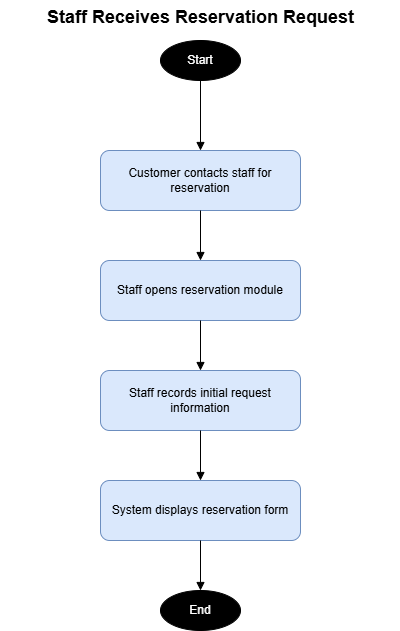

The diagram above was exported from draw.io. Its source (the exported page's mxGraphModel, read from the mxfile embedded in the PNG):
<mxGraphModel dx="1094" dy="631" grid="1" gridSize="10" guides="1" tooltips="1" connect="1" arrows="1" fold="1" page="1" pageScale="1" pageWidth="827" pageHeight="1169" math="0" shadow="0">
  <root>
    <mxCell id="0" />
    <mxCell id="1" parent="0" />
    <mxCell id="YnMHBEGhRlJFU04FSxoX-2" parent="1" style="text;html=1;strokeColor=none;fillColor=none;fontSize=18;fontStyle=1;align=center;" value="Staff Receives Reservation Request" vertex="1">
      <mxGeometry height="30" width="400" x="225" y="20" as="geometry" />
    </mxCell>
    <mxCell id="YnMHBEGhRlJFU04FSxoX-3" parent="1" style="ellipse;whiteSpace=wrap;html=1;aspect=fixed;fillColor=#000000;fontColor=#ffffff;strokeColor=#000000;" value="Start" vertex="1">
      <mxGeometry height="40" width="80" x="385" y="60" as="geometry" />
    </mxCell>
    <mxCell id="YnMHBEGhRlJFU04FSxoX-4" parent="1" style="rounded=1;whiteSpace=wrap;html=1;fillColor=#dae8fc;strokeColor=#6c8ebf;" value="Customer contacts staff for reservation" vertex="1">
      <mxGeometry height="60" width="200" x="325" y="170" as="geometry" />
    </mxCell>
    <mxCell id="YnMHBEGhRlJFU04FSxoX-5" parent="1" style="rounded=1;whiteSpace=wrap;html=1;fillColor=#dae8fc;strokeColor=#6c8ebf;" value="Staff opens reservation module" vertex="1">
      <mxGeometry height="60" width="200" x="325" y="280" as="geometry" />
    </mxCell>
    <mxCell id="YnMHBEGhRlJFU04FSxoX-6" parent="1" style="rounded=1;whiteSpace=wrap;html=1;fillColor=#dae8fc;strokeColor=#6c8ebf;" value="Staff records initial request information" vertex="1">
      <mxGeometry height="60" width="200" x="325" y="390" as="geometry" />
    </mxCell>
    <mxCell id="YnMHBEGhRlJFU04FSxoX-7" parent="1" style="rounded=1;whiteSpace=wrap;html=1;fillColor=#dae8fc;strokeColor=#6c8ebf;" value="System displays reservation form" vertex="1">
      <mxGeometry height="60" width="200" x="325" y="500" as="geometry" />
    </mxCell>
    <mxCell id="YnMHBEGhRlJFU04FSxoX-8" parent="1" style="ellipse;whiteSpace=wrap;html=1;aspect=fixed;fillColor=#000000;fontColor=#ffffff;strokeColor=#000000;" value="End" vertex="1">
      <mxGeometry height="40" width="80" x="385" y="610" as="geometry" />
    </mxCell>
    <mxCell id="YnMHBEGhRlJFU04FSxoX-9" edge="1" parent="1" source="YnMHBEGhRlJFU04FSxoX-3" style="endArrow=block;html=1;rounded=0;edgeStyle=orthogonalEdgeStyle;" target="YnMHBEGhRlJFU04FSxoX-4" value="">
      <mxGeometry relative="1" as="geometry" />
    </mxCell>
    <mxCell id="YnMHBEGhRlJFU04FSxoX-10" edge="1" parent="1" source="YnMHBEGhRlJFU04FSxoX-4" style="endArrow=block;html=1;rounded=0;edgeStyle=orthogonalEdgeStyle;" target="YnMHBEGhRlJFU04FSxoX-5" value="">
      <mxGeometry relative="1" as="geometry" />
    </mxCell>
    <mxCell id="YnMHBEGhRlJFU04FSxoX-11" edge="1" parent="1" source="YnMHBEGhRlJFU04FSxoX-5" style="endArrow=block;html=1;rounded=0;edgeStyle=orthogonalEdgeStyle;" target="YnMHBEGhRlJFU04FSxoX-6" value="">
      <mxGeometry relative="1" as="geometry" />
    </mxCell>
    <mxCell id="YnMHBEGhRlJFU04FSxoX-12" edge="1" parent="1" source="YnMHBEGhRlJFU04FSxoX-6" style="endArrow=block;html=1;rounded=0;edgeStyle=orthogonalEdgeStyle;" target="YnMHBEGhRlJFU04FSxoX-7" value="">
      <mxGeometry relative="1" as="geometry" />
    </mxCell>
    <mxCell id="YnMHBEGhRlJFU04FSxoX-13" edge="1" parent="1" source="YnMHBEGhRlJFU04FSxoX-7" style="endArrow=block;html=1;rounded=0;edgeStyle=orthogonalEdgeStyle;" target="YnMHBEGhRlJFU04FSxoX-8" value="">
      <mxGeometry relative="1" as="geometry" />
    </mxCell>
  </root>
</mxGraphModel>